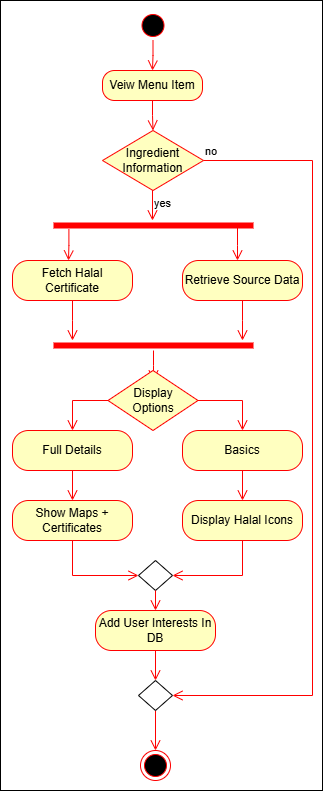

The diagram above was exported from draw.io. Its source (the exported page's mxGraphModel, read from the mxfile embedded in the PNG):
<mxGraphModel dx="2563" dy="1128" grid="1" gridSize="10" guides="1" tooltips="1" connect="1" arrows="1" fold="1" page="1" pageScale="1" pageWidth="850" pageHeight="1100" math="0" shadow="0">
  <root>
    <mxCell id="0" />
    <mxCell id="1" parent="0" />
    <mxCell id="sKqPHMN5o_34_awcEAoj-3" value="" style="rounded=0;whiteSpace=wrap;html=1;" vertex="1" parent="1">
      <mxGeometry x="258" y="80" width="322" height="790" as="geometry" />
    </mxCell>
    <mxCell id="4t5yhHxzN2l8ENS66hu--1" value="" style="ellipse;html=1;shape=startState;fillColor=#000000;strokeColor=#ff0000;" parent="1" vertex="1">
      <mxGeometry x="395.5" y="90" width="30" height="30" as="geometry" />
    </mxCell>
    <mxCell id="4t5yhHxzN2l8ENS66hu--2" value="" style="edgeStyle=orthogonalEdgeStyle;html=1;verticalAlign=bottom;endArrow=open;endSize=8;strokeColor=#ff0000;rounded=0;entryX=0.5;entryY=0;entryDx=0;entryDy=0;" parent="1" source="4t5yhHxzN2l8ENS66hu--1" edge="1" target="6vVWGh7wKPFz2P_KjM9B-1">
      <mxGeometry relative="1" as="geometry">
        <mxPoint x="411" y="140" as="targetPoint" />
      </mxGeometry>
    </mxCell>
    <mxCell id="6vVWGh7wKPFz2P_KjM9B-1" value="Veiw Menu Item" style="rounded=1;whiteSpace=wrap;html=1;arcSize=40;fontColor=#000000;fillColor=#ffffc0;strokeColor=#ff0000;" parent="1" vertex="1">
      <mxGeometry x="360" y="150" width="100" height="30" as="geometry" />
    </mxCell>
    <mxCell id="6vVWGh7wKPFz2P_KjM9B-2" value="" style="edgeStyle=orthogonalEdgeStyle;html=1;verticalAlign=bottom;endArrow=open;endSize=8;strokeColor=#ff0000;rounded=0;entryX=0.5;entryY=0;entryDx=0;entryDy=0;" parent="1" source="6vVWGh7wKPFz2P_KjM9B-1" target="6vVWGh7wKPFz2P_KjM9B-3" edge="1">
      <mxGeometry relative="1" as="geometry">
        <mxPoint x="411" y="220" as="targetPoint" />
      </mxGeometry>
    </mxCell>
    <mxCell id="6vVWGh7wKPFz2P_KjM9B-3" value="Ingredient Information" style="rhombus;whiteSpace=wrap;html=1;fontColor=#000000;fillColor=#ffffc0;strokeColor=#ff0000;" parent="1" vertex="1">
      <mxGeometry x="360" y="210" width="101" height="60" as="geometry" />
    </mxCell>
    <mxCell id="6vVWGh7wKPFz2P_KjM9B-4" value="no" style="edgeStyle=orthogonalEdgeStyle;html=1;align=left;verticalAlign=bottom;endArrow=open;endSize=8;strokeColor=#ff0000;rounded=0;entryX=1;entryY=0.5;entryDx=0;entryDy=0;exitX=1;exitY=0.5;exitDx=0;exitDy=0;" parent="1" source="6vVWGh7wKPFz2P_KjM9B-3" target="6vVWGh7wKPFz2P_KjM9B-33" edge="1">
      <mxGeometry x="-1" relative="1" as="geometry">
        <mxPoint x="550" y="240" as="targetPoint" />
        <Array as="points">
          <mxPoint x="570" y="240" />
          <mxPoint x="570" y="775" />
        </Array>
      </mxGeometry>
    </mxCell>
    <mxCell id="6vVWGh7wKPFz2P_KjM9B-5" value="yes" style="edgeStyle=orthogonalEdgeStyle;html=1;align=left;verticalAlign=top;endArrow=open;endSize=8;strokeColor=#ff0000;rounded=0;" parent="1" source="6vVWGh7wKPFz2P_KjM9B-3" edge="1">
      <mxGeometry x="-1" relative="1" as="geometry">
        <mxPoint x="410" y="300" as="targetPoint" />
      </mxGeometry>
    </mxCell>
    <mxCell id="6vVWGh7wKPFz2P_KjM9B-6" value="" style="shape=line;html=1;strokeWidth=6;strokeColor=#ff0000;" parent="1" vertex="1">
      <mxGeometry x="311" y="300" width="200" height="10" as="geometry" />
    </mxCell>
    <mxCell id="6vVWGh7wKPFz2P_KjM9B-7" value="" style="edgeStyle=orthogonalEdgeStyle;html=1;verticalAlign=bottom;endArrow=open;endSize=8;strokeColor=#ff0000;rounded=0;exitX=0.077;exitY=0.853;exitDx=0;exitDy=0;exitPerimeter=0;" parent="1" source="6vVWGh7wKPFz2P_KjM9B-6" edge="1">
      <mxGeometry relative="1" as="geometry">
        <mxPoint x="326" y="340" as="targetPoint" />
      </mxGeometry>
    </mxCell>
    <mxCell id="6vVWGh7wKPFz2P_KjM9B-8" value="" style="edgeStyle=orthogonalEdgeStyle;html=1;verticalAlign=bottom;endArrow=open;endSize=8;strokeColor=#ff0000;rounded=0;exitX=0.92;exitY=0.735;exitDx=0;exitDy=0;exitPerimeter=0;" parent="1" source="6vVWGh7wKPFz2P_KjM9B-6" edge="1">
      <mxGeometry relative="1" as="geometry">
        <mxPoint x="495" y="340" as="targetPoint" />
        <mxPoint x="410" y="340" as="sourcePoint" />
      </mxGeometry>
    </mxCell>
    <mxCell id="6vVWGh7wKPFz2P_KjM9B-9" value="Fetch Halal Certificate" style="rounded=1;whiteSpace=wrap;html=1;arcSize=40;fontColor=#000000;fillColor=#ffffc0;strokeColor=#ff0000;" parent="1" vertex="1">
      <mxGeometry x="270" y="340" width="120" height="40" as="geometry" />
    </mxCell>
    <mxCell id="6vVWGh7wKPFz2P_KjM9B-10" value="" style="edgeStyle=orthogonalEdgeStyle;html=1;verticalAlign=bottom;endArrow=open;endSize=8;strokeColor=#ff0000;rounded=0;" parent="1" source="6vVWGh7wKPFz2P_KjM9B-9" edge="1">
      <mxGeometry relative="1" as="geometry">
        <mxPoint x="330" y="420" as="targetPoint" />
      </mxGeometry>
    </mxCell>
    <mxCell id="6vVWGh7wKPFz2P_KjM9B-11" value="Retrieve Source Data" style="rounded=1;whiteSpace=wrap;html=1;arcSize=40;fontColor=#000000;fillColor=#ffffc0;strokeColor=#ff0000;" parent="1" vertex="1">
      <mxGeometry x="440" y="340" width="120" height="40" as="geometry" />
    </mxCell>
    <mxCell id="6vVWGh7wKPFz2P_KjM9B-12" value="" style="edgeStyle=orthogonalEdgeStyle;html=1;verticalAlign=bottom;endArrow=open;endSize=8;strokeColor=#ff0000;rounded=0;" parent="1" source="6vVWGh7wKPFz2P_KjM9B-11" edge="1">
      <mxGeometry relative="1" as="geometry">
        <mxPoint x="500" y="420" as="targetPoint" />
      </mxGeometry>
    </mxCell>
    <mxCell id="6vVWGh7wKPFz2P_KjM9B-13" value="" style="shape=line;html=1;strokeWidth=6;strokeColor=#ff0000;" parent="1" vertex="1">
      <mxGeometry x="311" y="420" width="200" height="10" as="geometry" />
    </mxCell>
    <mxCell id="6vVWGh7wKPFz2P_KjM9B-14" value="" style="edgeStyle=orthogonalEdgeStyle;html=1;verticalAlign=bottom;endArrow=open;endSize=8;strokeColor=#ff0000;rounded=0;" parent="1" source="6vVWGh7wKPFz2P_KjM9B-13" edge="1">
      <mxGeometry relative="1" as="geometry">
        <mxPoint x="411" y="460" as="targetPoint" />
      </mxGeometry>
    </mxCell>
    <mxCell id="6vVWGh7wKPFz2P_KjM9B-17" value="Display &lt;br&gt;Options" style="rhombus;whiteSpace=wrap;html=1;fontColor=#000000;fillColor=#ffffc0;strokeColor=#ff0000;" parent="1" vertex="1">
      <mxGeometry x="365.5" y="450" width="90" height="60" as="geometry" />
    </mxCell>
    <mxCell id="6vVWGh7wKPFz2P_KjM9B-18" value="" style="edgeStyle=orthogonalEdgeStyle;html=1;align=left;verticalAlign=bottom;endArrow=open;endSize=8;strokeColor=#ff0000;rounded=0;entryX=0.5;entryY=0;entryDx=0;entryDy=0;exitX=1;exitY=0.5;exitDx=0;exitDy=0;" parent="1" source="6vVWGh7wKPFz2P_KjM9B-17" edge="1" target="6vVWGh7wKPFz2P_KjM9B-22">
      <mxGeometry x="-1" relative="1" as="geometry">
        <mxPoint x="500" y="530" as="targetPoint" />
      </mxGeometry>
    </mxCell>
    <mxCell id="6vVWGh7wKPFz2P_KjM9B-19" value="" style="edgeStyle=orthogonalEdgeStyle;html=1;align=left;verticalAlign=top;endArrow=open;endSize=8;strokeColor=#ff0000;rounded=0;exitX=0;exitY=0.5;exitDx=0;exitDy=0;entryX=0.5;entryY=0;entryDx=0;entryDy=0;" parent="1" source="6vVWGh7wKPFz2P_KjM9B-17" edge="1" target="6vVWGh7wKPFz2P_KjM9B-20">
      <mxGeometry x="-1" relative="1" as="geometry">
        <mxPoint x="330" y="530" as="targetPoint" />
      </mxGeometry>
    </mxCell>
    <mxCell id="6vVWGh7wKPFz2P_KjM9B-20" value="Full Details" style="rounded=1;whiteSpace=wrap;html=1;arcSize=40;fontColor=#000000;fillColor=#ffffc0;strokeColor=#ff0000;" parent="1" vertex="1">
      <mxGeometry x="270" y="510" width="120" height="40" as="geometry" />
    </mxCell>
    <mxCell id="6vVWGh7wKPFz2P_KjM9B-21" value="" style="edgeStyle=orthogonalEdgeStyle;html=1;verticalAlign=bottom;endArrow=open;endSize=8;strokeColor=#ff0000;rounded=0;entryX=0.5;entryY=0;entryDx=0;entryDy=0;" parent="1" source="6vVWGh7wKPFz2P_KjM9B-20" edge="1" target="6vVWGh7wKPFz2P_KjM9B-24">
      <mxGeometry relative="1" as="geometry">
        <mxPoint x="330" y="610" as="targetPoint" />
      </mxGeometry>
    </mxCell>
    <mxCell id="6vVWGh7wKPFz2P_KjM9B-22" value="Basics" style="rounded=1;whiteSpace=wrap;html=1;arcSize=40;fontColor=#000000;fillColor=#ffffc0;strokeColor=#ff0000;" parent="1" vertex="1">
      <mxGeometry x="440" y="510" width="120" height="40" as="geometry" />
    </mxCell>
    <mxCell id="6vVWGh7wKPFz2P_KjM9B-23" value="" style="edgeStyle=orthogonalEdgeStyle;html=1;verticalAlign=bottom;endArrow=open;endSize=8;strokeColor=#ff0000;rounded=0;entryX=0.5;entryY=0;entryDx=0;entryDy=0;" parent="1" source="6vVWGh7wKPFz2P_KjM9B-22" edge="1" target="6vVWGh7wKPFz2P_KjM9B-26">
      <mxGeometry relative="1" as="geometry">
        <mxPoint x="500" y="580" as="targetPoint" />
      </mxGeometry>
    </mxCell>
    <mxCell id="6vVWGh7wKPFz2P_KjM9B-24" value="Show Maps + Certificates" style="rounded=1;whiteSpace=wrap;html=1;arcSize=40;fontColor=#000000;fillColor=#ffffc0;strokeColor=#ff0000;" parent="1" vertex="1">
      <mxGeometry x="270" y="580" width="120" height="40" as="geometry" />
    </mxCell>
    <mxCell id="6vVWGh7wKPFz2P_KjM9B-25" value="" style="edgeStyle=orthogonalEdgeStyle;html=1;verticalAlign=bottom;endArrow=open;endSize=8;strokeColor=#ff0000;rounded=0;entryX=0;entryY=0.5;entryDx=0;entryDy=0;" parent="1" source="6vVWGh7wKPFz2P_KjM9B-24" target="6vVWGh7wKPFz2P_KjM9B-28" edge="1">
      <mxGeometry relative="1" as="geometry">
        <mxPoint x="330" y="690" as="targetPoint" />
        <Array as="points">
          <mxPoint x="330" y="655" />
        </Array>
      </mxGeometry>
    </mxCell>
    <mxCell id="6vVWGh7wKPFz2P_KjM9B-26" value="Display Halal Icons" style="rounded=1;whiteSpace=wrap;html=1;arcSize=40;fontColor=#000000;fillColor=#ffffc0;strokeColor=#ff0000;" parent="1" vertex="1">
      <mxGeometry x="440" y="580" width="120" height="40" as="geometry" />
    </mxCell>
    <mxCell id="6vVWGh7wKPFz2P_KjM9B-28" value="" style="rhombus;whiteSpace=wrap;html=1;" parent="1" vertex="1">
      <mxGeometry x="396" y="640" width="34" height="30" as="geometry" />
    </mxCell>
    <mxCell id="6vVWGh7wKPFz2P_KjM9B-29" value="" style="edgeStyle=orthogonalEdgeStyle;html=1;verticalAlign=bottom;endArrow=open;endSize=8;strokeColor=#ff0000;rounded=0;exitX=0.5;exitY=1;exitDx=0;exitDy=0;entryX=1;entryY=0.5;entryDx=0;entryDy=0;" parent="1" source="6vVWGh7wKPFz2P_KjM9B-26" target="6vVWGh7wKPFz2P_KjM9B-28" edge="1">
      <mxGeometry relative="1" as="geometry">
        <mxPoint x="330" y="630" as="targetPoint" />
        <mxPoint x="330" y="590" as="sourcePoint" />
      </mxGeometry>
    </mxCell>
    <mxCell id="6vVWGh7wKPFz2P_KjM9B-30" value="Add User Interests In DB" style="rounded=1;whiteSpace=wrap;html=1;arcSize=40;fontColor=#000000;fillColor=#ffffc0;strokeColor=#ff0000;" parent="1" vertex="1">
      <mxGeometry x="353" y="690" width="120" height="40" as="geometry" />
    </mxCell>
    <mxCell id="6vVWGh7wKPFz2P_KjM9B-32" value="" style="edgeStyle=orthogonalEdgeStyle;html=1;verticalAlign=bottom;endArrow=open;endSize=8;strokeColor=#ff0000;rounded=0;exitX=0.5;exitY=1;exitDx=0;exitDy=0;entryX=0.5;entryY=0;entryDx=0;entryDy=0;" parent="1" source="6vVWGh7wKPFz2P_KjM9B-28" target="6vVWGh7wKPFz2P_KjM9B-30" edge="1">
      <mxGeometry relative="1" as="geometry">
        <mxPoint x="413" y="770" as="targetPoint" />
        <mxPoint x="410" y="840" as="sourcePoint" />
      </mxGeometry>
    </mxCell>
    <mxCell id="6vVWGh7wKPFz2P_KjM9B-34" value="" style="ellipse;html=1;shape=endState;fillColor=#000000;strokeColor=#ff0000;" parent="1" vertex="1">
      <mxGeometry x="398" y="830" width="30" height="30" as="geometry" />
    </mxCell>
    <mxCell id="6vVWGh7wKPFz2P_KjM9B-35" value="" style="edgeStyle=orthogonalEdgeStyle;html=1;verticalAlign=bottom;endArrow=open;endSize=8;strokeColor=#ff0000;rounded=0;exitX=0.5;exitY=1;exitDx=0;exitDy=0;" parent="1" source="6vVWGh7wKPFz2P_KjM9B-33" target="6vVWGh7wKPFz2P_KjM9B-34" edge="1">
      <mxGeometry relative="1" as="geometry">
        <mxPoint x="410" y="840" as="targetPoint" />
        <mxPoint x="410" y="810" as="sourcePoint" />
      </mxGeometry>
    </mxCell>
    <mxCell id="sKqPHMN5o_34_awcEAoj-1" value="" style="edgeStyle=orthogonalEdgeStyle;html=1;verticalAlign=bottom;endArrow=open;endSize=8;strokeColor=#ff0000;rounded=0;" edge="1" parent="1" source="6vVWGh7wKPFz2P_KjM9B-30" target="6vVWGh7wKPFz2P_KjM9B-33">
      <mxGeometry relative="1" as="geometry">
        <mxPoint x="413" y="840" as="targetPoint" />
        <mxPoint x="413" y="730" as="sourcePoint" />
      </mxGeometry>
    </mxCell>
    <mxCell id="6vVWGh7wKPFz2P_KjM9B-33" value="" style="rhombus;whiteSpace=wrap;html=1;" parent="1" vertex="1">
      <mxGeometry x="396" y="760" width="34" height="30" as="geometry" />
    </mxCell>
  </root>
</mxGraphModel>